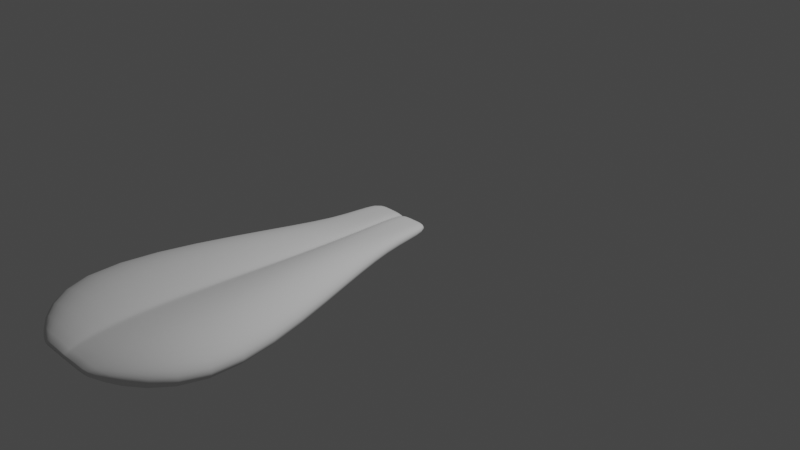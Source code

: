 # Source: PiranhaTongueRig.blend  (saved by Blender 2.92.15; exported with 4.5.12 LTS)
import bpy
from mathutils import Matrix  # noqa: F401  (used for matrix-valued properties, if any)

bpy.ops.wm.read_factory_settings(use_empty=True)
scene = bpy.context.scene
scene.name = 'Scene'

# ---- collections
col_collection = bpy.data.collections.new('Collection'); scene.collection.children.link(col_collection)

# ---- world
world_world = bpy.data.worlds.new('World'); scene.world = world_world
world_world.use_nodes = True; world_world.node_tree.nodes.clear()
_N = world_world.node_tree.nodes; _L = world_world.node_tree.links
n0 = _N.new('ShaderNodeOutputWorld'); n0.name = 'World Output'; n0.location = (300, 300)
n1 = _N.new('ShaderNodeBackground'); n1.name = 'Background'; n1.location = (10, 300)
n1.inputs[0].default_value = (0.05088, 0.05088, 0.05088, 1.0)
_L.new(n1.outputs[0], n0.inputs[0])
n0.is_active_output = True
world_world.color = (0.05088, 0.05088, 0.05088)
world_world.use_sun_shadow = False
world_world.sun_shadow_jitter_overblur = 0.0

# ---- cameras
cam_camera = bpy.data.cameras.new('Camera')
cam_camera.clip_end = 100.0
cam_camera.ortho_scale = 7.314

# ---- lights
light_light = bpy.data.lights.new('Light', 'POINT')
light_light.transmission_factor = 0.0
light_light.energy = 1000.0
light_light.shadow_soft_size = 0.1
light_light.shadow_maximum_resolution = 0.006
light_light.use_absolute_resolution = True

# ---- meshes
me_cube_002 = bpy.data.meshes.new('Cube.002')
me_cube_002.from_pydata([(-0.3697, -2.253, -0.03947), (-0.3697, -2.253, 0.03947), (-0.3925, 1.0, -0.06524), (-0.3925, 1.0, 0.06524), (0.3697, -2.253, -0.03947), (0.3697, -2.253, 0.03947), (0.3925, 1.0, -0.06524), (0.3925, 1.0, 0.06524), (-1.253, -1.66, -0.1103), (-1.253, -1.66, 0.1103), (1.251, -1.66, -0.1103), (1.251, -1.66, 0.1103), (0.0, 1.0, -0.06524), (0.0, 1.0, 0.02951), (0.0, -2.253, -0.03947), (0.0, -2.253, 0.03947), (-0.007046, -1.66, 0.1512), (-0.007046, -1.66, -0.1431), (0.03417, 1.0, 0.06524), (0.03219, -2.253, -0.03947), (0.125, -1.66, 0.1914), (0.03417, 1.0, -0.06524), (0.03219, -2.253, 0.03947), (0.2569, -1.66, -0.1431), (-0.03004, 1.0, -0.06524), (-0.02829, -2.253, 0.03947), (-0.239, -1.66, -0.1431), (-0.03004, 1.0, 0.06524), (-0.02829, -2.253, -0.03947), (-0.1072, -1.66, 0.1914), (-0.3925, 1.584, -0.05627), (-0.3925, 1.584, 0.07421), (0.3925, 1.584, -0.05627), (0.3925, 1.584, 0.07421), (0.0, 1.584, -0.05627), (0.0, 1.584, 0.03848), (0.03417, 1.584, 0.07421), (0.03417, 1.584, -0.05627), (-0.03004, 1.584, -0.05627), (-0.03004, 1.584, 0.07421), (-0.7273, 0.03346, 0.0816), (0.7266, 0.03346, -0.0816), (-0.7273, 0.03346, -0.0816), (0.7266, 0.03346, 0.0816), (-0.0006336, 0.03346, -0.2585), (-0.0006336, 0.03346, 0.04339), (0.07002, 0.03346, 0.1143), (0.07002, 0.03346, -0.2585), (-0.06274, 0.03346, -0.2585), (-0.06274, 0.03346, 0.1143), (-0.2113, 1.0, -0.06524), (-0.199, -2.253, 0.03947), (-0.7459, -1.66, -0.2496), (-0.2113, 1.0, 0.06524), (-0.199, -2.253, -0.03947), (-0.7459, -1.66, 0.2832), (-0.2113, 1.584, -0.05627), (-0.2113, 1.584, 0.07421), (-0.395, 0.03346, -0.1314), (-0.395, 0.03346, 0.2296), (0.2134, 1.0, 0.06524), (0.201, -2.253, -0.03947), (0.7541, -1.66, 0.2832), (0.2134, 1.0, -0.06524), (0.201, -2.253, 0.03947), (0.7541, -1.66, -0.2496), (0.2134, 1.584, 0.07421), (0.2134, 1.584, -0.05627), (0.3983, 0.03346, 0.2296), (0.3983, 0.03346, -0.1314)], [], [(42, 40, 3, 2), (21, 12, 34, 37), (10, 11, 5, 4), (54, 51, 1, 0), (65, 10, 4, 61), (55, 9, 1, 51), (59, 40, 9, 55), (69, 41, 10, 65), (41, 43, 11, 10), (0, 1, 9, 8), (48, 44, 17, 26), (46, 45, 16, 20), (20, 16, 15, 22), (26, 17, 14, 28), (19, 22, 15, 14), (2, 3, 31, 30), (61, 64, 22, 19), (62, 20, 22, 64), (68, 46, 20, 62), (44, 47, 23, 17), (17, 23, 19, 14), (53, 27, 39, 57), (7, 6, 32, 33), (52, 26, 28, 54), (58, 48, 26, 52), (45, 49, 29, 16), (16, 29, 25, 15), (14, 15, 25, 28), (67, 66, 33, 32), (38, 39, 35, 34), (34, 35, 36, 37), (56, 57, 39, 38), (12, 24, 38, 34), (50, 2, 30, 56), (27, 13, 35, 39), (63, 21, 37, 67), (13, 18, 36, 35), (60, 7, 33, 66), (13, 27, 49, 45), (50, 24, 48, 58), (12, 21, 47, 44), (60, 18, 46, 68), (18, 13, 45, 46), (24, 12, 44, 48), (6, 7, 43, 41), (63, 6, 41, 69), (53, 3, 40, 59), (8, 9, 40, 42), (27, 53, 59, 49), (2, 50, 58, 42), (24, 50, 56, 38), (30, 31, 57, 56), (42, 58, 52, 8), (8, 52, 54, 0), (3, 53, 57, 31), (49, 59, 55, 29), (29, 55, 51, 25), (28, 25, 51, 54), (21, 63, 69, 47), (7, 60, 68, 43), (18, 60, 66, 36), (6, 63, 67, 32), (37, 36, 66, 67), (43, 68, 62, 11), (11, 62, 64, 5), (4, 5, 64, 61), (47, 69, 65, 23), (23, 65, 61, 19)])
me_cube_002.polygons.foreach_set('use_smooth', [True] * 68)
_uv = me_cube_002.uv_layers.new(name='UVMap')
_uv.uv.foreach_set('vector', [0.375, 0.1829, 0.625, 0.1829, 0.625, 0.25, 0.375, 0.25, 0.2609, 0.5, 0.25, 0.5, 0.25, 0.5, 0.2609, 0.5, 0.375, 0.6847, 0.625, 0.6847, 0.625, 0.75, 0.375, 0.75, 0.375, 0.9423, 0.625, 0.9423, 0.625, 1.0, 0.375, 1.0, 0.3179, 0.6847, 0.375, 0.6847, 0.375, 0.75, 0.3179, 0.75, 0.8173, 0.6847, 0.875, 0.6847, 0.875, 0.75, 0.8173, 0.75, 0.8173, 0.5671, 0.875, 0.5671, 0.875, 0.6847, 0.8173, 0.6847, 0.3179, 0.5671, 0.375, 0.5671, 0.375, 0.6847, 0.3179, 0.6847, 0.375, 0.5671, 0.625, 0.5671, 0.625, 0.6847, 0.375, 0.6847, 0.375, 0.0, 0.625, 0.0, 0.625, 0.06532, 0.375, 0.06532, 0.2404, 0.5671, 0.25, 0.5671, 0.25, 0.6847, 0.2404, 0.6847, 0.7391, 0.5671, 0.75, 0.5671, 0.75, 0.6847, 0.7391, 0.6847, 0.7391, 0.6847, 0.75, 0.6847, 0.75, 0.75, 0.7391, 0.75, 0.2404, 0.6847, 0.25, 0.6847, 0.25, 0.75, 0.2404, 0.75, 0.375, 0.8641, 0.625, 0.8641, 0.625, 0.875, 0.375, 0.875, 0.375, 0.25, 0.625, 0.25, 0.625, 0.25, 0.375, 0.25, 0.375, 0.8071, 0.625, 0.8071, 0.625, 0.8641, 0.375, 0.8641, 0.6821, 0.6847, 0.7391, 0.6847, 0.7391, 0.75, 0.6821, 0.75, 0.6821, 0.5671, 0.7391, 0.5671, 0.7391, 0.6847, 0.6821, 0.6847, 0.25, 0.5671, 0.2609, 0.5671, 0.2609, 0.6847, 0.25, 0.6847, 0.25, 0.6847, 0.2609, 0.6847, 0.2609, 0.75, 0.25, 0.75, 0.8173, 0.5, 0.7596, 0.5, 0.7596, 0.5, 0.8173, 0.5, 0.625, 0.5, 0.375, 0.5, 0.375, 0.5, 0.625, 0.5, 0.1827, 0.6847, 0.2404, 0.6847, 0.2404, 0.75, 0.1827, 0.75, 0.1827, 0.5671, 0.2404, 0.5671, 0.2404, 0.6847, 0.1827, 0.6847, 0.75, 0.5671, 0.7596, 0.5671, 0.7596, 0.6847, 0.75, 0.6847, 0.75, 0.6847, 0.7596, 0.6847, 0.7596, 0.75, 0.75, 0.75, 0.375, 0.875, 0.625, 0.875, 0.625, 0.8846, 0.375, 0.8846, 0.375, 0.4429, 0.625, 0.4429, 0.625, 0.5, 0.375, 0.5, 0.375, 0.3654, 0.625, 0.3654, 0.625, 0.375, 0.375, 0.375, 0.375, 0.375, 0.625, 0.375, 0.625, 0.3859, 0.375, 0.3859, 0.375, 0.3077, 0.625, 0.3077, 0.625, 0.3654, 0.375, 0.3654, 0.25, 0.5, 0.2404, 0.5, 0.2404, 0.5, 0.25, 0.5, 0.1827, 0.5, 0.125, 0.5, 0.125, 0.5, 0.1827, 0.5, 0.7596, 0.5, 0.75, 0.5, 0.75, 0.5, 0.7596, 0.5, 0.3179, 0.5, 0.2609, 0.5, 0.2609, 0.5, 0.3179, 0.5, 0.75, 0.5, 0.7391, 0.5, 0.7391, 0.5, 0.75, 0.5, 0.6821, 0.5, 0.625, 0.5, 0.625, 0.5, 0.6821, 0.5, 0.75, 0.5, 0.7596, 0.5, 0.7596, 0.5671, 0.75, 0.5671, 0.1827, 0.5, 0.2404, 0.5, 0.2404, 0.5671, 0.1827, 0.5671, 0.25, 0.5, 0.2609, 0.5, 0.2609, 0.5671, 0.25, 0.5671, 0.6821, 0.5, 0.7391, 0.5, 0.7391, 0.5671, 0.6821, 0.5671, 0.7391, 0.5, 0.75, 0.5, 0.75, 0.5671, 0.7391, 0.5671, 0.2404, 0.5, 0.25, 0.5, 0.25, 0.5671, 0.2404, 0.5671, 0.375, 0.5, 0.625, 0.5, 0.625, 0.5671, 0.375, 0.5671, 0.3179, 0.5, 0.375, 0.5, 0.375, 0.5671, 0.3179, 0.5671, 0.8173, 0.5, 0.875, 0.5, 0.875, 0.5671, 0.8173, 0.5671, 0.375, 0.06532, 0.625, 0.06532, 0.625, 0.1829, 0.375, 0.1829, 0.7596, 0.5, 0.8173, 0.5, 0.8173, 0.5671, 0.7596, 0.5671, 0.125, 0.5, 0.1827, 0.5, 0.1827, 0.5671, 0.125, 0.5671, 0.2404, 0.5, 0.1827, 0.5, 0.1827, 0.5, 0.2404, 0.5, 0.375, 0.25, 0.625, 0.25, 0.625, 0.3077, 0.375, 0.3077, 0.125, 0.5671, 0.1827, 0.5671, 0.1827, 0.6847, 0.125, 0.6847, 0.125, 0.6847, 0.1827, 0.6847, 0.1827, 0.75, 0.125, 0.75, 0.875, 0.5, 0.8173, 0.5, 0.8173, 0.5, 0.875, 0.5, 0.7596, 0.5671, 0.8173, 0.5671, 0.8173, 0.6847, 0.7596, 0.6847, 0.7596, 0.6847, 0.8173, 0.6847, 0.8173, 0.75, 0.7596, 0.75, 0.375, 0.8846, 0.625, 0.8846, 0.625, 0.9423, 0.375, 0.9423, 0.2609, 0.5, 0.3179, 0.5, 0.3179, 0.5671, 0.2609, 0.5671, 0.625, 0.5, 0.6821, 0.5, 0.6821, 0.5671, 0.625, 0.5671, 0.7391, 0.5, 0.6821, 0.5, 0.6821, 0.5, 0.7391, 0.5, 0.375, 0.5, 0.3179, 0.5, 0.3179, 0.5, 0.375, 0.5, 0.375, 0.3859, 0.625, 0.3859, 0.625, 0.4429, 0.375, 0.4429, 0.625, 0.5671, 0.6821, 0.5671, 0.6821, 0.6847, 0.625, 0.6847, 0.625, 0.6847, 0.6821, 0.6847, 0.6821, 0.75, 0.625, 0.75, 0.375, 0.75, 0.625, 0.75, 0.625, 0.8071, 0.375, 0.8071, 0.2609, 0.5671, 0.3179, 0.5671, 0.3179, 0.6847, 0.2609, 0.6847, 0.2609, 0.6847, 0.3179, 0.6847, 0.3179, 0.75, 0.2609, 0.75])
me_cube_002.use_remesh_fix_poles = True
me_cube_002.use_remesh_preserve_attributes = False
me_cube_002.update()
arm_armature = bpy.data.armatures.new('Armature')  # bones are not reproduced

# ---- objects
ob_light = bpy.data.objects.new('Light', light_light)
ob_camera = bpy.data.objects.new('Camera', cam_camera)
ob_piranhatongue_001 = bpy.data.objects.new('PiranhaTongue.001', me_cube_002)
ob_armature = bpy.data.objects.new('Armature', arm_armature)

# ---- transforms, parenting, visibility, modifiers, constraints
ob_light.location = (4.076, 1.005, 5.904)
ob_light.rotation_euler = (0.6503, 0.05522, 1.866)
ob_light.lock_rotations_4d = False
ob_light.empty_display_type = 'ARROWS'
ob_light.color = (0.0, 0.0, 0.0, 0.0)
ob_light.lineart.crease_threshold = 0.0
ob_camera.location = (7.359, -6.926, 4.958)
ob_camera.rotation_euler = (1.109, 0.0, 0.8149)
ob_camera.lock_rotations_4d = False
ob_camera.empty_display_type = 'ARROWS'
ob_camera.color = (0.0, 0.0, 0.0, 0.0)
ob_camera.display_type = 'WIRE'
ob_camera.lineart.crease_threshold = 0.0
ob_piranhatongue_001.parent = ob_armature
ob_piranhatongue_001.location = (0.0, -1.498, 0.0)
ob_piranhatongue_001.lineart.crease_threshold = 0.0
_vg = ob_piranhatongue_001.vertex_groups.new(name='Tongue_Ctrl')
_vg = ob_piranhatongue_001.vertex_groups.new(name='Bone.001')
for _i, _w in zip([2, 3, 6, 7, 12, 13, 18, 21, 24, 27, 30, 31, 32, 33, 34, 35, 36, 37, 38, 39, 40, 41, 42, 43, 50, 53, 56, 57, 58, 59, 60, 63, 66, 67, 68, 69], [0.9435, 0.9423, 0.9446, 0.9463, 0.9931, 0.9995, 0.9943, 0.9911, 0.9907, 0.9944, 0.9909, 0.9905, 0.9911, 0.9917, 0.9984, 0.9985, 0.9983, 0.9983, 0.9981, 0.9984, 0.03444, 0.03467, 0.03467, 0.03457, 0.9667, 0.9662, 0.9955, 0.9962, 0.03781, 0.0354, 0.9732, 0.9676, 0.9959, 0.9964, 0.03629, 0.03752]): _vg.add([_i], _w, 'REPLACE')
_vg = ob_piranhatongue_001.vertex_groups.new(name='Bone.003')
for _i, _w in zip([2, 3, 6, 7, 8, 9, 10, 11, 40, 41, 42, 43, 44, 45, 46, 47, 48, 49, 50, 52, 53, 55, 58, 59, 60, 62, 63, 65, 68, 69], [0.05377, 0.05473, 0.05252, 0.05103, 0.07122, 0.07142, 0.07044, 0.07091, 0.9016, 0.9016, 0.9013, 0.9016, 0.9762, 0.9965, 0.9805, 0.9687, 0.9693, 0.9816, 0.03203, 0.0621, 0.03258, 0.06345, 0.9201, 0.9231, 0.0258, 0.06165, 0.03118, 0.06313, 0.9214, 0.9207]): _vg.add([_i], _w, 'REPLACE')
_vg = ob_piranhatongue_001.vertex_groups.new(name='Bone.005')
for _i, _w in zip([0, 1, 4, 5, 8, 9, 10, 11, 14, 15, 16, 17, 19, 20, 22, 23, 25, 26, 28, 29, 40, 41, 42, 43, 51, 52, 54, 55, 58, 59, 61, 62, 64, 65, 68, 69], [0.9815, 0.9816, 0.9817, 0.9816, 0.926, 0.9257, 0.9268, 0.9263, 0.9995, 0.9996, 0.995, 0.9917, 0.9986, 0.9833, 0.9998, 0.975, 0.9989, 0.9767, 0.9996, 0.9838, 0.06391, 0.06375, 0.06401, 0.06383, 0.9938, 0.9355, 0.9929, 0.9339, 0.04213, 0.04149, 0.9936, 0.936, 0.9929, 0.9342, 0.04233, 0.04175]): _vg.add([_i], _w, 'REPLACE')
_m = ob_piranhatongue_001.modifiers.new('Subdivision', 'SUBSURF')
_m = ob_piranhatongue_001.modifiers.new('Armature', 'ARMATURE')
_m.object = ob_armature
ob_armature.location = (0.0, 0.0, 0.0)
ob_armature.show_in_front = True
ob_armature.lineart.crease_threshold = 0.0

# ---- collection membership
col_collection.objects.link(ob_light)
col_collection.objects.link(ob_camera)
col_collection.objects.link(ob_piranhatongue_001)
col_collection.objects.link(ob_armature)

# ---- scene / render settings (as saved in the file)
scene.camera = ob_camera
scene.frame_start = 1; scene.frame_end = 250; scene.frame_set(1)
scene.render.engine = 'BLENDER_EEVEE_NEXT'
scene.cycles.use_denoising = False
scene.cycles.samples = 128
scene.cycles.sampling_pattern = 'TABULATED_SOBOL'
scene.cycles.use_adaptive_sampling = False
scene.cycles.use_light_tree = False
scene.view_settings.view_transform = 'Filmic'
bpy.context.view_layer.update()
